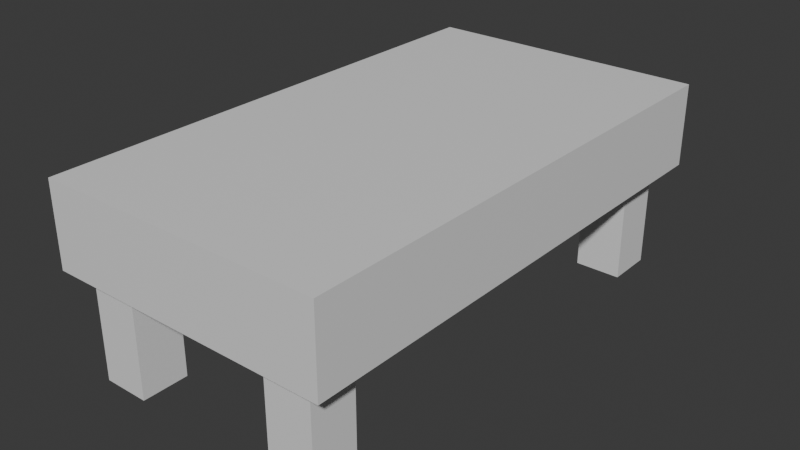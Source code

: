 # Source: bed.blend  (saved by Blender 5.2.44; exported with 4.5.12 LTS)
import bpy
from mathutils import Matrix  # noqa: F401  (used for matrix-valued properties, if any)

bpy.ops.wm.read_factory_settings(use_empty=True)
scene = bpy.context.scene
scene.name = 'Scene'

# ---- collections
col_collection = bpy.data.collections.new('Collection'); scene.collection.children.link(col_collection)

# ---- materials (node trees are filled in below, after node groups)
mat_material = bpy.data.materials.new('Material')
mat_material.alpha_threshold = 0.0
mat_material.use_backface_culling_lightprobe_volume = False
mat_material.roughness = 0.5
mat_material.line_color = (0.0, 0.0, 0.0, 1.0)
mat_material_001 = bpy.data.materials.new('Material.001')
mat_material_001.alpha_threshold = 0.0
mat_material_001.use_backface_culling_lightprobe_volume = False
mat_material_001.roughness = 0.5
mat_material_001.line_color = (0.0, 0.0, 0.0, 1.0)
mat_material_002 = bpy.data.materials.new('Material.002')
mat_material_002.alpha_threshold = 0.0
mat_material_002.use_backface_culling_lightprobe_volume = False
mat_material_002.roughness = 0.5
mat_material_002.line_color = (0.0, 0.0, 0.0, 1.0)
mat_material_003 = bpy.data.materials.new('Material.003')
mat_material_003.alpha_threshold = 0.0
mat_material_003.use_backface_culling_lightprobe_volume = False
mat_material_003.roughness = 0.5
mat_material_003.line_color = (0.0, 0.0, 0.0, 1.0)
mat_material_004 = bpy.data.materials.new('Material.004')
mat_material_004.alpha_threshold = 0.0
mat_material_004.use_backface_culling_lightprobe_volume = False
mat_material_004.roughness = 0.5
mat_material_004.line_color = (0.0, 0.0, 0.0, 1.0)

# ---- material node trees
mat_material.use_nodes = True; mat_material.node_tree.nodes.clear()
_N = mat_material.node_tree.nodes; _L = mat_material.node_tree.links
n0 = _N.new('ShaderNodeOutputMaterial'); n0.name = 'Material Output'; n0.location = (200, 100)
n1 = _N.new('ShaderNodeBsdfPrincipled'); n1.name = 'Principled BSDF'; n1.location = (-200, 100)
n1.inputs[10].default_value = 0.005
_L.new(n1.outputs[0], n0.inputs[0])
n0.is_active_output = True
mat_material_001.use_nodes = True; mat_material_001.node_tree.nodes.clear()
_N = mat_material_001.node_tree.nodes; _L = mat_material_001.node_tree.links
n0 = _N.new('ShaderNodeOutputMaterial'); n0.name = 'Material Output'; n0.location = (200, 100)
n1 = _N.new('ShaderNodeBsdfPrincipled'); n1.name = 'Principled BSDF'; n1.location = (-200, 100)
n1.inputs[10].default_value = 0.005
_L.new(n1.outputs[0], n0.inputs[0])
n0.is_active_output = True
mat_material_002.use_nodes = True; mat_material_002.node_tree.nodes.clear()
_N = mat_material_002.node_tree.nodes; _L = mat_material_002.node_tree.links
n0 = _N.new('ShaderNodeOutputMaterial'); n0.name = 'Material Output'; n0.location = (200, 100)
n1 = _N.new('ShaderNodeBsdfPrincipled'); n1.name = 'Principled BSDF'; n1.location = (-200, 100)
n1.inputs[10].default_value = 0.005
_L.new(n1.outputs[0], n0.inputs[0])
n0.is_active_output = True
mat_material_003.use_nodes = True; mat_material_003.node_tree.nodes.clear()
_N = mat_material_003.node_tree.nodes; _L = mat_material_003.node_tree.links
n0 = _N.new('ShaderNodeOutputMaterial'); n0.name = 'Material Output'; n0.location = (200, 100)
n1 = _N.new('ShaderNodeBsdfPrincipled'); n1.name = 'Principled BSDF'; n1.location = (-200, 100)
n1.inputs[10].default_value = 0.005
_L.new(n1.outputs[0], n0.inputs[0])
n0.is_active_output = True
mat_material_004.use_nodes = True; mat_material_004.node_tree.nodes.clear()
_N = mat_material_004.node_tree.nodes; _L = mat_material_004.node_tree.links
n0 = _N.new('ShaderNodeOutputMaterial'); n0.name = 'Material Output'; n0.location = (200, 100)
n1 = _N.new('ShaderNodeBsdfPrincipled'); n1.name = 'Principled BSDF'; n1.location = (-200, 100)
n1.inputs[10].default_value = 0.005
_L.new(n1.outputs[0], n0.inputs[0])
n0.is_active_output = True

# ---- world
world_world = bpy.data.worlds.new('World'); scene.world = world_world
world_world.use_nodes = True; world_world.node_tree.nodes.clear()
_N = world_world.node_tree.nodes; _L = world_world.node_tree.links
n0 = _N.new('ShaderNodeOutputWorld'); n0.name = 'World Output'; n0.location = (200, 100)
n1 = _N.new('ShaderNodeBackground'); n1.name = 'Background'; n1.location = (-200, 100)
n1.inputs[0].default_value = (0.05088, 0.05088, 0.05088, 1.0)
_L.new(n1.outputs[0], n0.inputs[0])
n0.is_active_output = True
world_world.color = (0.05088, 0.05088, 0.05088)
world_world.sun_shadow_jitter_overblur = 0.0

# ---- meshes
me_cube = bpy.data.meshes.new('Cube')
me_cube.from_pydata([(1.0, 1.0, 1.0), (1.0, 1.0, -1.0), (1.0, -1.0, 1.0), (1.0, -1.0, -1.0), (-1.0, 1.0, 1.0), (-1.0, 1.0, -1.0), (-1.0, -1.0, 1.0), (-1.0, -1.0, -1.0)], [], [(0, 4, 6, 2), (3, 2, 6, 7), (7, 6, 4, 5), (5, 1, 3, 7), (1, 0, 2, 3), (5, 4, 0, 1)])
_uv = me_cube.uv_layers.new(name='UVMap')
_uv.uv.foreach_set('vector', [0.625, 0.5, 0.875, 0.5, 0.875, 0.75, 0.625, 0.75, 0.375, 0.75, 0.625, 0.75, 0.625, 1.0, 0.375, 1.0, 0.375, 0.0, 0.625, 0.0, 0.625, 0.25, 0.375, 0.25, 0.125, 0.5, 0.375, 0.5, 0.375, 0.75, 0.125, 0.75, 0.375, 0.5, 0.625, 0.5, 0.625, 0.75, 0.375, 0.75, 0.375, 0.25, 0.625, 0.25, 0.625, 0.5, 0.375, 0.5])
me_cube.materials.append(mat_material)
me_cube.use_mirror_vertex_groups = False
me_cube.update()
me_cube_001 = bpy.data.meshes.new('Cube.001')
me_cube_001.from_pydata([(1.0, 1.0, 1.0), (1.0, 1.0, -1.0), (1.0, -1.0, 1.0), (1.0, -1.0, -1.0), (-1.0, 1.0, 1.0), (-1.0, 1.0, -1.0), (-1.0, -1.0, 1.0), (-1.0, -1.0, -1.0)], [], [(0, 4, 6, 2), (3, 2, 6, 7), (7, 6, 4, 5), (5, 1, 3, 7), (1, 0, 2, 3), (5, 4, 0, 1)])
_uv = me_cube_001.uv_layers.new(name='UVMap')
_uv.uv.foreach_set('vector', [0.625, 0.5, 0.875, 0.5, 0.875, 0.75, 0.625, 0.75, 0.375, 0.75, 0.625, 0.75, 0.625, 1.0, 0.375, 1.0, 0.375, 0.0, 0.625, 0.0, 0.625, 0.25, 0.375, 0.25, 0.125, 0.5, 0.375, 0.5, 0.375, 0.75, 0.125, 0.75, 0.375, 0.5, 0.625, 0.5, 0.625, 0.75, 0.375, 0.75, 0.375, 0.25, 0.625, 0.25, 0.625, 0.5, 0.375, 0.5])
me_cube_001.materials.append(mat_material_001)
me_cube_001.use_mirror_vertex_groups = False
me_cube_001.update()
me_cube_002 = bpy.data.meshes.new('Cube.002')
me_cube_002.from_pydata([(1.0, 1.0, 1.0), (1.0, 1.0, -1.0), (1.0, -1.0, 1.0), (1.0, -1.0, -1.0), (-1.0, 1.0, 1.0), (-1.0, 1.0, -1.0), (-1.0, -1.0, 1.0), (-1.0, -1.0, -1.0)], [], [(0, 4, 6, 2), (3, 2, 6, 7), (7, 6, 4, 5), (5, 1, 3, 7), (1, 0, 2, 3), (5, 4, 0, 1)])
_uv = me_cube_002.uv_layers.new(name='UVMap')
_uv.uv.foreach_set('vector', [0.625, 0.5, 0.875, 0.5, 0.875, 0.75, 0.625, 0.75, 0.375, 0.75, 0.625, 0.75, 0.625, 1.0, 0.375, 1.0, 0.375, 0.0, 0.625, 0.0, 0.625, 0.25, 0.375, 0.25, 0.125, 0.5, 0.375, 0.5, 0.375, 0.75, 0.125, 0.75, 0.375, 0.5, 0.625, 0.5, 0.625, 0.75, 0.375, 0.75, 0.375, 0.25, 0.625, 0.25, 0.625, 0.5, 0.375, 0.5])
me_cube_002.materials.append(mat_material_002)
me_cube_002.use_mirror_vertex_groups = False
me_cube_002.update()
me_cube_003 = bpy.data.meshes.new('Cube.003')
me_cube_003.from_pydata([(1.0, 1.0, 1.0), (1.0, 1.0, -1.0), (1.0, -1.0, 1.0), (1.0, -1.0, -1.0), (-1.0, 1.0, 1.0), (-1.0, 1.0, -1.0), (-1.0, -1.0, 1.0), (-1.0, -1.0, -1.0)], [], [(0, 4, 6, 2), (3, 2, 6, 7), (7, 6, 4, 5), (5, 1, 3, 7), (1, 0, 2, 3), (5, 4, 0, 1)])
_uv = me_cube_003.uv_layers.new(name='UVMap')
_uv.uv.foreach_set('vector', [0.625, 0.5, 0.875, 0.5, 0.875, 0.75, 0.625, 0.75, 0.375, 0.75, 0.625, 0.75, 0.625, 1.0, 0.375, 1.0, 0.375, 0.0, 0.625, 0.0, 0.625, 0.25, 0.375, 0.25, 0.125, 0.5, 0.375, 0.5, 0.375, 0.75, 0.125, 0.75, 0.375, 0.5, 0.625, 0.5, 0.625, 0.75, 0.375, 0.75, 0.375, 0.25, 0.625, 0.25, 0.625, 0.5, 0.375, 0.5])
me_cube_003.materials.append(mat_material_003)
me_cube_003.use_mirror_vertex_groups = False
me_cube_003.update()
me_cube_004 = bpy.data.meshes.new('Cube.004')
me_cube_004.from_pydata([(1.0, 1.0, 1.0), (1.0, 1.0, -1.0), (1.0, -1.0, 1.0), (1.0, -1.0, -1.0), (-1.0, 1.0, 1.0), (-1.0, 1.0, -1.0), (-1.0, -1.0, 1.0), (-1.0, -1.0, -1.0)], [], [(0, 4, 6, 2), (3, 2, 6, 7), (7, 6, 4, 5), (5, 1, 3, 7), (1, 0, 2, 3), (5, 4, 0, 1)])
_uv = me_cube_004.uv_layers.new(name='UVMap')
_uv.uv.foreach_set('vector', [0.625, 0.5, 0.875, 0.5, 0.875, 0.75, 0.625, 0.75, 0.375, 0.75, 0.625, 0.75, 0.625, 1.0, 0.375, 1.0, 0.375, 0.0, 0.625, 0.0, 0.625, 0.25, 0.375, 0.25, 0.125, 0.5, 0.375, 0.5, 0.375, 0.75, 0.125, 0.75, 0.375, 0.5, 0.625, 0.5, 0.625, 0.75, 0.375, 0.75, 0.375, 0.25, 0.625, 0.25, 0.625, 0.5, 0.375, 0.5])
me_cube_004.materials.append(mat_material_004)
me_cube_004.use_mirror_vertex_groups = False
me_cube_004.update()

# ---- objects
ob_cube = bpy.data.objects.new('Cube', me_cube)
ob_cube_001 = bpy.data.objects.new('Cube.001', me_cube_001)
ob_cube_002 = bpy.data.objects.new('Cube.002', me_cube_002)
ob_cube_003 = bpy.data.objects.new('Cube.003', me_cube_003)
ob_cube_004 = bpy.data.objects.new('Cube.004', me_cube_004)

# ---- transforms, parenting, visibility, modifiers, constraints
ob_cube.location = (0.0, 0.0, 0.0)
ob_cube.scale = (2.605, 4.681, 0.758)
ob_cube.lock_rotations_4d = False
ob_cube.empty_display_type = 'ARROWS'
ob_cube.lineart.crease_threshold = 0.0
ob_cube_001.location = (1.743, -3.954, -1.7)
ob_cube_001.scale = (0.425, 0.429, 1.031)
ob_cube_001.lock_rotations_4d = False
ob_cube_001.empty_display_type = 'ARROWS'
ob_cube_001.lineart.crease_threshold = 0.0
ob_cube_002.location = (-1.844, -3.954, -1.7)
ob_cube_002.scale = (0.425, 0.429, 1.031)
ob_cube_002.lock_rotations_4d = False
ob_cube_002.empty_display_type = 'ARROWS'
ob_cube_002.lineart.crease_threshold = 0.0
ob_cube_003.location = (-1.844, 3.976, -1.7)
ob_cube_003.scale = (0.425, 0.429, 1.031)
ob_cube_003.lock_rotations_4d = False
ob_cube_003.empty_display_type = 'ARROWS'
ob_cube_003.lineart.crease_threshold = 0.0
ob_cube_004.location = (1.779, 3.976, -1.7)
ob_cube_004.scale = (0.425, 0.429, 1.031)
ob_cube_004.lock_rotations_4d = False
ob_cube_004.empty_display_type = 'ARROWS'
ob_cube_004.lineart.crease_threshold = 0.0

# ---- collection membership
col_collection.objects.link(ob_cube)
col_collection.objects.link(ob_cube_001)
col_collection.objects.link(ob_cube_002)
col_collection.objects.link(ob_cube_003)
col_collection.objects.link(ob_cube_004)

# ---- scene / render settings (as saved in the file)
scene.frame_start = 1; scene.frame_end = 250; scene.frame_set(1)
scene.render.engine = 'BLENDER_EEVEE_NEXT'
scene.render.bake_bias = 0.0
scene.render.bake_samples = 0
scene.render.compositor_device = 'GPU'
scene.eevee.use_volume_custom_range = False
scene.eevee.fast_gi_thickness_near = 0.1
scene.eevee.fast_gi_thickness_far = 0.0
scene.eevee.ray_tracing_options.screen_trace_thickness = 0.1
bpy.context.view_layer.update()

# ---- added for rendering (the .blend has no active camera and no usable light): camera, sun
cam_auto = bpy.data.cameras.new('AutoCamera')
cam_auto.lens = 50.0
cam_auto.sensor_width = 36.0
cam_auto.clip_end = 1000.0
ob_auto_camera = bpy.data.objects.new('AutoCamera', cam_auto)
scene.collection.objects.link(ob_auto_camera)
ob_auto_camera.location = (10.4253, -12.5103, 7.35374)
ob_auto_camera.rotation_euler = (1.09748, -7.21219e-08, 0.694738)
scene.camera = ob_auto_camera
light_auto_sun = bpy.data.lights.new('AutoSun', 'SUN')
light_auto_sun.energy = 3.0
light_auto_sun.angle = 0.0523599
ob_auto_sun = bpy.data.objects.new('AutoSun', light_auto_sun)
scene.collection.objects.link(ob_auto_sun)
ob_auto_sun.rotation_euler = (0.872665, 0.174533, 0.523599)
bpy.context.view_layer.update()
